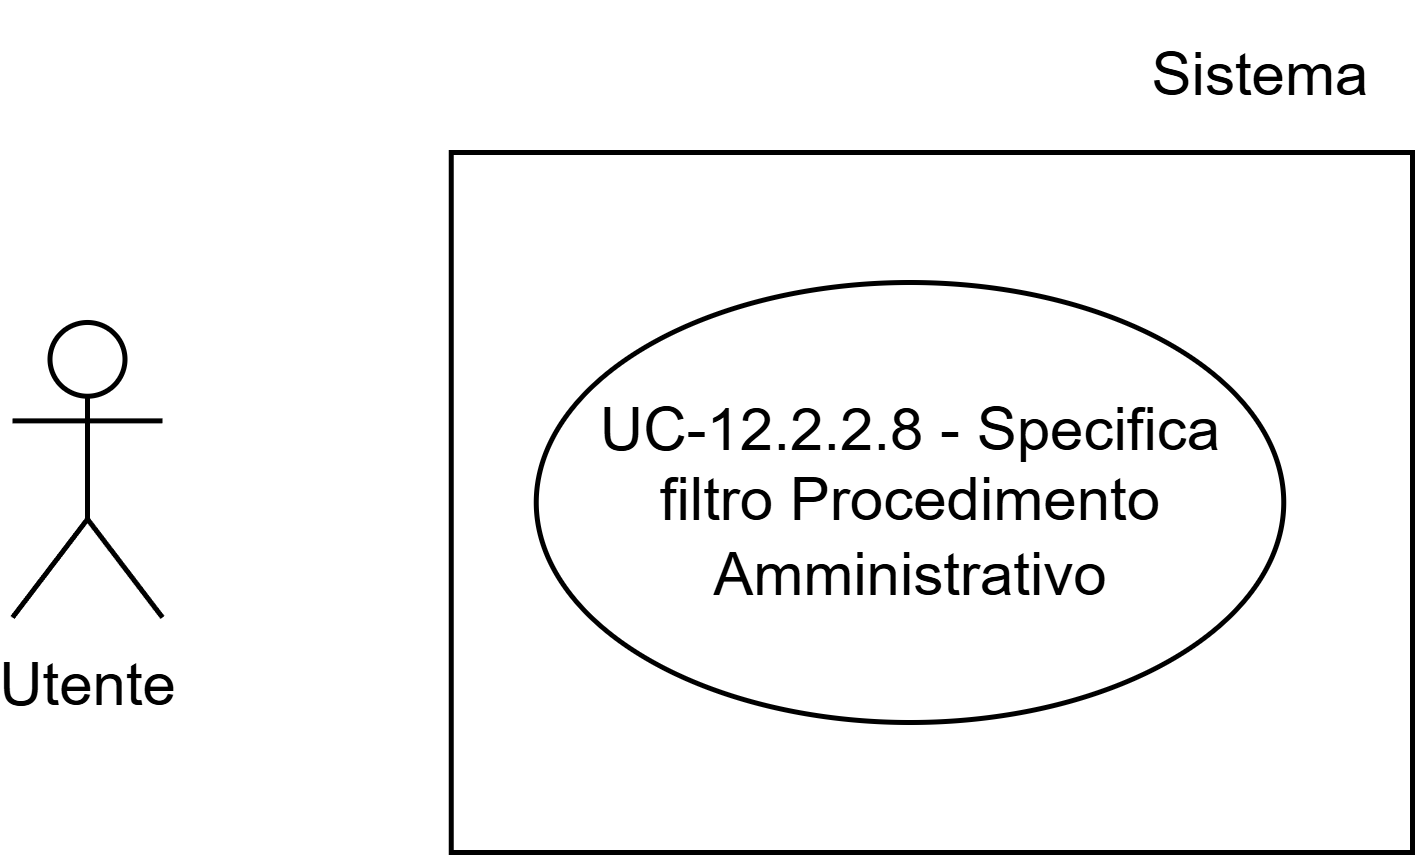

The diagram above was exported from draw.io. Its source (the exported page's mxGraphModel, read from the mxfile embedded in the PNG):
<mxGraphModel dx="1483" dy="821" grid="1" gridSize="10" guides="1" tooltips="1" connect="1" arrows="1" fold="1" page="1" pageScale="1" pageWidth="1169" pageHeight="827" math="0" shadow="0">
  <root>
    <mxCell id="0" />
    <mxCell id="1" parent="0" />
    <mxCell id="2" parent="1" style="whiteSpace=wrap;html=1;" value="" vertex="1">
      <mxGeometry height="140" width="192.25" x="1267.75" y="8650" as="geometry" />
    </mxCell>
    <mxCell id="3" parent="1" style="shape=umlActor;verticalLabelPosition=bottom;verticalAlign=top;html=1;outlineConnect=0;" value="Utente" vertex="1">
      <mxGeometry height="59" width="30" x="1180" y="8684" as="geometry" />
    </mxCell>
    <mxCell id="4" parent="1" style="ellipse;whiteSpace=wrap;html=1;" value="&lt;div&gt;UC-12.2.2.8 - Specifica filtro Procedimento Amministrativo&lt;/div&gt;" vertex="1">
      <mxGeometry height="88" width="149.5" x="1284.75" y="8676" as="geometry" />
    </mxCell>
    <mxCell id="5" parent="1" style="text;html=1;whiteSpace=wrap;strokeColor=none;fillColor=none;align=center;verticalAlign=middle;rounded=0;fontSize=10;" value="&lt;font style=&quot;font-size: 12px;&quot;&gt;Sistema&lt;/font&gt;" vertex="1">
      <mxGeometry height="30" width="60" x="1400" y="8620" as="geometry" />
    </mxCell>
  </root>
</mxGraphModel>